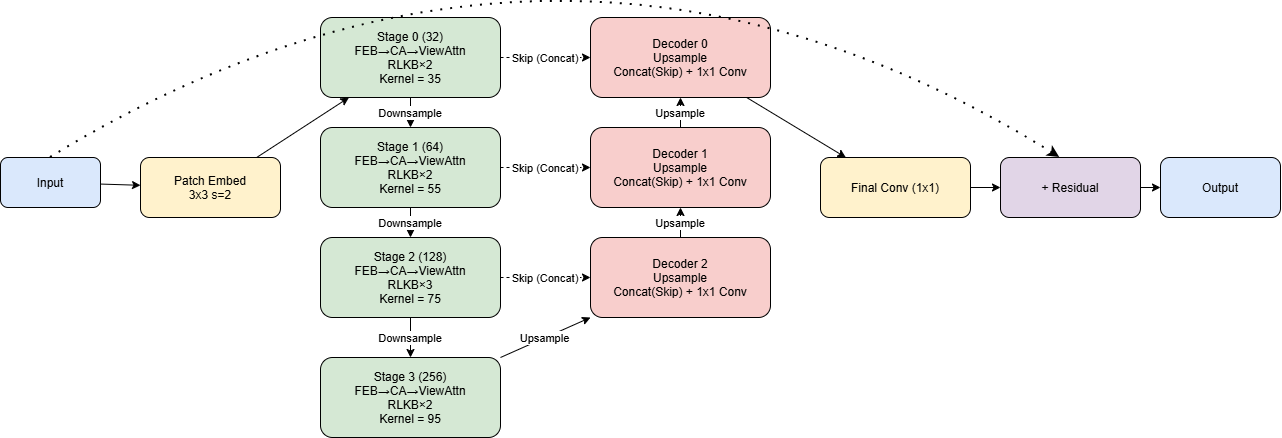

The diagram above was exported from draw.io. Its source (the exported page's mxGraphModel, read from the mxfile embedded in the PNG):
<mxGraphModel dx="1288" dy="659" grid="1" gridSize="10" guides="1" tooltips="1" connect="1" arrows="1" fold="1" page="1" pageScale="1" pageWidth="850" pageHeight="1100" math="0" shadow="0">
  <root>
    <mxCell id="0" />
    <mxCell id="1" parent="0" />
    <mxCell id="mEQLlj6M7yH95JvBFpDx-1" parent="1" style="rounded=1;fillColor=#dae8fc;" value="Input" vertex="1">
      <mxGeometry height="50" width="100" x="40" y="260" as="geometry" />
    </mxCell>
    <mxCell id="mEQLlj6M7yH95JvBFpDx-2" parent="1" style="rounded=1;fillColor=#fff2cc;" value="Patch Embed&#10;3x3 s=2" vertex="1">
      <mxGeometry height="60" width="140" x="180" y="260" as="geometry" />
    </mxCell>
    <mxCell id="mEQLlj6M7yH95JvBFpDx-3" parent="1" style="rounded=1;fillColor=#d5e8d4;" value="Stage 0 (32)&#10;FEB→CA→ViewAttn&#10;RLKB×2&#10;Kernel = 35" vertex="1">
      <mxGeometry height="80" width="180" x="360" y="120" as="geometry" />
    </mxCell>
    <mxCell id="mEQLlj6M7yH95JvBFpDx-4" parent="1" style="rounded=1;fillColor=#d5e8d4;" value="Stage 1 (64)&#10;FEB→CA→ViewAttn&#10;RLKB×2&#10;Kernel = 55" vertex="1">
      <mxGeometry height="80" width="180" x="360" y="230" as="geometry" />
    </mxCell>
    <mxCell id="mEQLlj6M7yH95JvBFpDx-5" parent="1" style="rounded=1;fillColor=#d5e8d4;" value="Stage 2 (128)&#10;FEB→CA→ViewAttn&#10;RLKB×3&#10;Kernel = 75" vertex="1">
      <mxGeometry height="80" width="180" x="360" y="340" as="geometry" />
    </mxCell>
    <mxCell id="mEQLlj6M7yH95JvBFpDx-7" parent="1" style="rounded=1;fillColor=#f8cecc;" value="Decoder 2&#10;Upsample&#10;Concat(Skip) + 1x1 Conv" vertex="1">
      <mxGeometry height="80" width="180" x="630" y="340" as="geometry" />
    </mxCell>
    <mxCell id="mEQLlj6M7yH95JvBFpDx-8" parent="1" style="rounded=1;fillColor=#f8cecc;" value="Decoder 1&#10;Upsample&#10;Concat(Skip) + 1x1 Conv" vertex="1">
      <mxGeometry height="80" width="180" x="630" y="230" as="geometry" />
    </mxCell>
    <mxCell id="mEQLlj6M7yH95JvBFpDx-9" parent="1" style="rounded=1;fillColor=#f8cecc;" value="Decoder 0&#10;Upsample&#10;Concat(Skip) + 1x1 Conv" vertex="1">
      <mxGeometry height="80" width="180" x="630" y="120" as="geometry" />
    </mxCell>
    <mxCell id="mEQLlj6M7yH95JvBFpDx-10" parent="1" style="rounded=1;fillColor=#fff2cc;" value="Final Conv (1x1)" vertex="1">
      <mxGeometry height="60" width="150" x="860" y="260" as="geometry" />
    </mxCell>
    <mxCell id="mEQLlj6M7yH95JvBFpDx-11" parent="1" style="rounded=1;fillColor=#e1d5e7;" value="+ Residual" vertex="1">
      <mxGeometry height="60" width="140" x="1040" y="260" as="geometry" />
    </mxCell>
    <mxCell id="mEQLlj6M7yH95JvBFpDx-12" parent="1" style="rounded=1;fillColor=#dae8fc;" value="Output" vertex="1">
      <mxGeometry height="60" width="120" x="1200" y="260" as="geometry" />
    </mxCell>
    <mxCell id="mEQLlj6M7yH95JvBFpDx-13" edge="1" parent="1" source="mEQLlj6M7yH95JvBFpDx-1" target="mEQLlj6M7yH95JvBFpDx-2">
      <mxGeometry relative="1" as="geometry" />
    </mxCell>
    <mxCell id="mEQLlj6M7yH95JvBFpDx-14" edge="1" parent="1" source="mEQLlj6M7yH95JvBFpDx-2" target="mEQLlj6M7yH95JvBFpDx-3">
      <mxGeometry relative="1" as="geometry" />
    </mxCell>
    <mxCell id="mEQLlj6M7yH95JvBFpDx-15" edge="1" parent="1" source="mEQLlj6M7yH95JvBFpDx-3" target="mEQLlj6M7yH95JvBFpDx-4" value="Downsample">
      <mxGeometry relative="1" as="geometry" />
    </mxCell>
    <mxCell id="mEQLlj6M7yH95JvBFpDx-16" edge="1" parent="1" source="mEQLlj6M7yH95JvBFpDx-4" target="mEQLlj6M7yH95JvBFpDx-5" value="Downsample">
      <mxGeometry relative="1" as="geometry" />
    </mxCell>
    <mxCell id="mEQLlj6M7yH95JvBFpDx-17" edge="1" parent="1" source="mEQLlj6M7yH95JvBFpDx-5" target="mEQLlj6M7yH95JvBFpDx-6" value="Downsample">
      <mxGeometry relative="1" as="geometry" />
    </mxCell>
    <mxCell id="mEQLlj6M7yH95JvBFpDx-18" edge="1" parent="1" source="mEQLlj6M7yH95JvBFpDx-6" target="mEQLlj6M7yH95JvBFpDx-7" value="Upsample">
      <mxGeometry relative="1" as="geometry" />
    </mxCell>
    <mxCell id="mEQLlj6M7yH95JvBFpDx-19" edge="1" parent="1" source="mEQLlj6M7yH95JvBFpDx-7" target="mEQLlj6M7yH95JvBFpDx-8" value="Upsample">
      <mxGeometry relative="1" as="geometry" />
    </mxCell>
    <mxCell id="mEQLlj6M7yH95JvBFpDx-20" edge="1" parent="1" source="mEQLlj6M7yH95JvBFpDx-8" target="mEQLlj6M7yH95JvBFpDx-9" value="Upsample">
      <mxGeometry relative="1" as="geometry" />
    </mxCell>
    <mxCell id="mEQLlj6M7yH95JvBFpDx-21" edge="1" parent="1" source="mEQLlj6M7yH95JvBFpDx-9" target="mEQLlj6M7yH95JvBFpDx-10">
      <mxGeometry relative="1" as="geometry" />
    </mxCell>
    <mxCell id="mEQLlj6M7yH95JvBFpDx-22" edge="1" parent="1" source="mEQLlj6M7yH95JvBFpDx-10" target="mEQLlj6M7yH95JvBFpDx-11">
      <mxGeometry relative="1" as="geometry" />
    </mxCell>
    <mxCell id="mEQLlj6M7yH95JvBFpDx-23" edge="1" parent="1" source="mEQLlj6M7yH95JvBFpDx-11" target="mEQLlj6M7yH95JvBFpDx-12">
      <mxGeometry relative="1" as="geometry" />
    </mxCell>
    <mxCell id="mEQLlj6M7yH95JvBFpDx-24" edge="1" parent="1" source="mEQLlj6M7yH95JvBFpDx-5" style="dashed=1;" target="mEQLlj6M7yH95JvBFpDx-7" value="Skip (Concat)">
      <mxGeometry relative="1" as="geometry" />
    </mxCell>
    <mxCell id="mEQLlj6M7yH95JvBFpDx-25" edge="1" parent="1" source="mEQLlj6M7yH95JvBFpDx-4" style="dashed=1;" target="mEQLlj6M7yH95JvBFpDx-8" value="Skip (Concat)">
      <mxGeometry relative="1" as="geometry" />
    </mxCell>
    <mxCell id="mEQLlj6M7yH95JvBFpDx-26" edge="1" parent="1" source="mEQLlj6M7yH95JvBFpDx-3" style="dashed=1;" target="mEQLlj6M7yH95JvBFpDx-9" value="Skip (Concat)">
      <mxGeometry relative="1" as="geometry" />
    </mxCell>
    <mxCell id="mEQLlj6M7yH95JvBFpDx-6" parent="1" style="rounded=1;fillColor=#d5e8d4;" value="Stage 3 (256)&#10;FEB→CA→ViewAttn&#10;RLKB×2&#10;Kernel = 95" vertex="1">
      <mxGeometry height="80" width="180" x="360" y="460" as="geometry" />
    </mxCell>
    <mxCell id="mEQLlj6M7yH95JvBFpDx-30" edge="1" parent="1" source="mEQLlj6M7yH95JvBFpDx-1" style="endArrow=classic;html=1;rounded=0;entryX=0.423;entryY=-0.002;entryDx=0;entryDy=0;exitX=0.5;exitY=0;exitDx=0;exitDy=0;curved=1;entryPerimeter=0;dashed=1;dashPattern=1 4;strokeWidth=2;" target="mEQLlj6M7yH95JvBFpDx-11" value="">
      <mxGeometry height="50" relative="1" width="50" as="geometry">
        <Array as="points">
          <mxPoint x="600" y="-50" />
        </Array>
        <mxPoint x="90.00000000000023" y="209.9999999999999" as="sourcePoint" />
        <mxPoint x="1075" y="209.9999999999999" as="targetPoint" />
      </mxGeometry>
    </mxCell>
  </root>
</mxGraphModel>